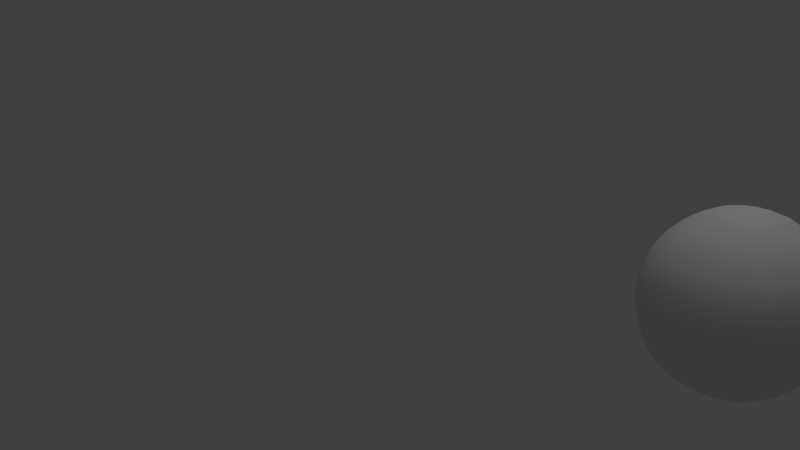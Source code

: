 # Source: animationTest.blend  (saved by Blender 2.63.0; exported with 4.5.12 LTS)
import bpy
from mathutils import Matrix  # noqa: F401  (used for matrix-valued properties, if any)

bpy.ops.wm.read_factory_settings(use_empty=True)
scene = bpy.context.scene
scene.name = 'Scene'

# ---- collections
col_collection_1 = bpy.data.collections.new('Collection 1'); scene.collection.children.link(col_collection_1)

# ---- world
world_world = bpy.data.worlds.new('World'); scene.world = world_world
world_world.color = (0.05088, 0.05088, 0.05088)
world_world.use_sun_shadow = False
world_world.sun_shadow_jitter_overblur = 0.0
world_world.cycles.sampling_method = 'MANUAL'
world_world.cycles.sample_map_resolution = 256

# ---- cameras
cam_camera = bpy.data.cameras.new('Camera')
cam_camera.clip_end = 100.0
cam_camera.lens = 35.0
cam_camera.sensor_width = 32.0
cam_camera.sensor_height = 18.0
cam_camera.ortho_scale = 7.314
cam_camera.dof.focus_distance = 0.0
cam_camera.dof.aperture_fstop = 128.0

# ---- lights
light_lamp = bpy.data.lights.new('Lamp', 'POINT')
light_lamp.transmission_factor = 0.0
light_lamp.cutoff_distance = 30.0
light_lamp.energy = 100.0
light_lamp.shadow_buffer_clip_start = 1.001
light_lamp.shadow_soft_size = 1.0
light_lamp.shadow_maximum_resolution = 0.006
light_lamp.use_absolute_resolution = True
light_lamp.cycles.use_multiple_importance_sampling = False

# ---- meshes
me_icosphere = bpy.data.meshes.new('Icosphere')
me_icosphere.from_pydata([(0.08587, -0.2643, -0.8901), (0.1363, -0.2137, -0.8992), (0.1055, -0.3246, -0.8664), (0.01534, -0.2529, -0.8992), (0.05267, -0.1621, -0.9191), (0.2056, -0.2782, -0.8645), (-0.002866, -0.3459, -0.8645), (0.6588, -0.2767, -0.5992), (0.6199, -0.3357, -0.6131), (0.6449, -0.2206, -0.6344), (0.7074, -0.2721, -0.5462), (0.6741, -0.3659, -0.5344), (0.5675, -0.2835, -0.6817), (0.7183, -0.1739, -0.5664), (-0.2248, -0.1633, -0.8901), (-0.1611, -0.1956, -0.8992), (-0.2761, -0.2006, -0.8664), (-0.2358, -0.09275, -0.8992), (-0.1379, -0.1002, -0.9191), (-0.201, -0.2815, -0.8645), (-0.3299, -0.1042, -0.8645), (-0.2248, 0.1633, -0.8901), (-0.2358, 0.09275, -0.8992), (-0.2761, 0.2006, -0.8664), (-0.1611, 0.1956, -0.8992), (-0.1379, 0.1002, -0.9191), (-0.3299, 0.1042, -0.8645), (-0.201, 0.2815, -0.8645), (0.08587, 0.2643, -0.8901), (0.01534, 0.2529, -0.8992), (0.1055, 0.3246, -0.8664), (0.1363, 0.2137, -0.8992), (0.05267, 0.1621, -0.9191), (-0.002866, 0.3459, -0.8645), (0.2056, 0.2782, -0.8645), (0.8305, -0.2767, -0.3213), (0.8049, -0.2721, -0.3884), (0.8558, -0.2206, -0.2931), (0.8256, -0.3357, -0.2803), (0.7794, -0.3659, -0.3639), (0.8279, -0.1739, -0.3892), (0.8635, -0.2835, -0.2027), (-0.006552, -0.8754, -0.3213), (-0.01009, -0.8496, -0.3884), (0.05465, -0.8821, -0.2931), (-0.06417, -0.8889, -0.2803), (-0.1071, -0.8543, -0.3639), (0.09043, -0.8411, -0.3892), (-0.002817, -0.9088, -0.2027), (-0.8346, -0.2643, -0.3213), (-0.8112, -0.2529, -0.3884), (-0.8221, -0.3246, -0.2931), (-0.8652, -0.2137, -0.2803), (-0.8456, -0.1621, -0.3639), (-0.772, -0.3459, -0.3892), (-0.8652, -0.2782, -0.2027), (-0.5092, 0.7121, -0.3213), (-0.4912, 0.6933, -0.3884), (-0.5627, 0.6815, -0.2931), (-0.4706, 0.7569, -0.2803), (-0.4155, 0.7541, -0.3639), (-0.5675, 0.6273, -0.3892), (-0.5319, 0.7369, -0.2027), (0.5198, 0.7043, -0.3213), (0.5076, 0.6814, -0.3884), (0.4743, 0.7458, -0.2931), (0.5744, 0.6814, -0.2803), (0.5888, 0.6282, -0.3639), (0.4212, 0.7336, -0.3892), (0.5365, 0.7336, -0.2027), (0.7446, -0.541, -0.1495), (0.7768, -0.4858, -0.1827), (0.7504, -0.5452, -0.08222), (0.7021, -0.5887, -0.1827), (0.7267, -0.528, -0.2586), (0.8087, -0.4521, -0.09317), (0.6799, -0.6294, -0.09317), (-0.2844, -0.8754, -0.1495), (-0.222, -0.8889, -0.1827), (-0.2866, -0.8821, -0.08222), (-0.3429, -0.8496, -0.1827), (-0.2776, -0.8543, -0.2586), (-0.18, -0.9088, -0.09317), (-0.3885, -0.8411, -0.09317), (-0.9204, 0.0, -0.1495), (-0.914, -0.06357, -0.1827), (-0.9275, 0.0, -0.08222), (-0.914, 0.06357, -0.1827), (-0.8983, 0.0, -0.2586), (-0.92, -0.1096, -0.09317), (-0.92, 0.1096, -0.09317), (-0.2844, 0.8754, -0.1495), (-0.3429, 0.8496, -0.1827), (-0.2866, 0.8821, -0.08222), (-0.222, 0.8889, -0.1827), (-0.2776, 0.8543, -0.2586), (-0.3885, 0.8411, -0.09317), (-0.18, 0.9088, -0.09317), (0.7446, 0.541, -0.1495), (0.7021, 0.5887, -0.1827), (0.7504, 0.5452, -0.08222), (0.7768, 0.4858, -0.1827), (0.7267, 0.528, -0.2586), (0.6799, 0.6294, -0.09317), (0.8087, 0.4521, -0.09317), (0.3703, -0.6111, 0.5992), (0.4123, -0.636, 0.5462), (0.3921, -0.5576, 0.6344), (0.3042, -0.636, 0.6131), (0.3303, -0.6922, 0.5344), (0.4789, -0.5629, 0.5664), (0.2924, -0.5629, 0.6817), (-0.4668, -0.541, 0.5992), (-0.4774, -0.5887, 0.5462), (-0.4091, -0.5452, 0.6344), (-0.5109, -0.4858, 0.6131), (-0.5563, -0.528, 0.5344), (-0.3874, -0.6294, 0.5664), (-0.445, -0.4521, 0.6817), (-0.6588, 0.2767, 0.5992), (-0.7074, 0.2721, 0.5462), (-0.6449, 0.2206, 0.6344), (-0.6199, 0.3357, 0.6131), (-0.6741, 0.3659, 0.5344), (-0.7183, 0.1739, 0.5664), (-0.5675, 0.2835, 0.6817), (0.05962, 0.7121, 0.5992), (0.04023, 0.7569, 0.5462), (0.01053, 0.6815, 0.6344), (0.1277, 0.6933, 0.6131), (0.1397, 0.7541, 0.5344), (-0.05659, 0.7369, 0.5664), (0.09429, 0.6273, 0.6817), (0.6956, 0.1633, 0.5992), (0.7323, 0.1956, 0.5462), (0.6514, 0.2006, 0.6344), (0.6988, 0.09275, 0.6131), (0.7604, 0.1002, 0.5344), (0.6834, 0.2815, 0.5664), (0.6257, 0.1042, 0.6817), (-0.05962, -0.7121, -0.5992), (-0.01053, -0.6815, -0.6344), (-0.04023, -0.7569, -0.5462), (-0.1277, -0.6933, -0.6131), (-0.09429, -0.6273, -0.6817), (0.05659, -0.7369, -0.5664), (-0.1397, -0.7541, -0.5344), (0.1734, -0.5338, -0.7347), (0.1549, -0.4766, -0.7782), (0.2433, -0.5408, -0.7106), (0.1211, -0.5806, -0.7106), (0.05162, -0.5153, -0.7672), (0.2611, -0.4472, -0.7672), (0.2032, -0.6255, -0.6514), (0.4668, -0.541, -0.5992), (0.5109, -0.4858, -0.6131), (0.4774, -0.5887, -0.5462), (0.4091, -0.5452, -0.6344), (0.445, -0.4521, -0.6817), (0.5563, -0.528, -0.5344), (0.3874, -0.6294, -0.5664), (0.6588, 0.2767, -0.5992), (0.6449, 0.2206, -0.6344), (0.6199, 0.3357, -0.6131), (0.7074, 0.2721, -0.5462), (0.7183, 0.1739, -0.5664), (0.5675, 0.2835, -0.6817), (0.6741, 0.3659, -0.5344), (0.5612, 0.0, -0.7347), (0.5896, -0.06424, -0.7106), (0.5011, 0.0, -0.7782), (0.5896, 0.06424, -0.7106), (0.6577, 0.0, -0.6514), (0.5061, -0.1102, -0.7672), (0.5061, 0.1102, -0.7672), (0.2779, 0.0, -0.8901), (0.2453, -0.06357, -0.8992), (0.2453, 0.06357, -0.8992), (0.3413, 0.0, -0.8664), (0.3281, -0.1096, -0.8645), (0.1704, 0.0, -0.9191), (0.3281, 0.1096, -0.8645), (-0.6956, -0.1633, -0.5992), (-0.6514, -0.2006, -0.6344), (-0.7323, -0.1956, -0.5462), (-0.6988, -0.09275, -0.6131), (-0.6257, -0.1042, -0.6817), (-0.6834, -0.2815, -0.5664), (-0.7604, -0.1002, -0.5344), (-0.4541, -0.3299, -0.7347), (-0.4054, -0.2946, -0.7782), (-0.4392, -0.3985, -0.7106), (-0.5147, -0.2946, -0.7106), (-0.4742, -0.2083, -0.7672), (-0.3447, -0.3866, -0.7672), (-0.5321, -0.3866, -0.6514), (-0.3703, -0.6111, -0.5992), (-0.3042, -0.636, -0.6131), (-0.4123, -0.636, -0.5462), (-0.3921, -0.5576, -0.6344), (-0.2924, -0.5629, -0.6817), (-0.3303, -0.6922, -0.5344), (-0.4789, -0.5629, -0.5664), (-0.3703, 0.6111, -0.5992), (-0.3921, 0.5576, -0.6344), (-0.4123, 0.636, -0.5462), (-0.3042, 0.636, -0.6131), (-0.2924, 0.5629, -0.6817), (-0.4789, 0.5629, -0.5664), (-0.3303, 0.6922, -0.5344), (-0.4541, 0.3299, -0.7347), (-0.4054, 0.2946, -0.7782), (-0.5147, 0.2946, -0.7106), (-0.4392, 0.3985, -0.7106), (-0.3447, 0.3866, -0.7672), (-0.4742, 0.2083, -0.7672), (-0.5321, 0.3866, -0.6514), (-0.6956, 0.1633, -0.5992), (-0.6988, 0.09275, -0.6131), (-0.7323, 0.1956, -0.5462), (-0.6514, 0.2006, -0.6344), (-0.6257, 0.1042, -0.6817), (-0.7604, 0.1002, -0.5344), (-0.6834, 0.2815, -0.5664), (0.4668, 0.541, -0.5992), (0.4091, 0.5452, -0.6344), (0.4774, 0.5887, -0.5462), (0.5109, 0.4858, -0.6131), (0.445, 0.4521, -0.6817), (0.3874, 0.6294, -0.5664), (0.5563, 0.528, -0.5344), (0.1734, 0.5338, -0.7347), (0.1549, 0.4766, -0.7782), (0.1211, 0.5806, -0.7106), (0.2433, 0.5408, -0.7106), (0.2611, 0.4472, -0.7672), (0.05162, 0.5153, -0.7672), (0.2032, 0.6255, -0.6514), (-0.05962, 0.7121, -0.5992), (-0.1277, 0.6933, -0.6131), (-0.04023, 0.7569, -0.5462), (-0.01053, 0.6815, -0.6344), (-0.09429, 0.6273, -0.6817), (-0.1397, 0.7541, -0.5344), (0.05659, 0.7369, -0.5664), (0.9204, 0.0, 0.1495), (0.9275, 0.0, 0.08222), (0.914, 0.06357, 0.1827), (0.914, -0.06357, 0.1827), (0.92, -0.1096, 0.09317), (0.92, 0.1096, 0.09317), (0.8983, 0.0, 0.2586), (0.9081, 0.0, -0.1734), (0.8993, -0.06424, -0.2095), (0.8993, 0.06424, -0.2095), (0.9202, 0.0, -0.1002), (0.9125, -0.1102, -0.1095), (0.8767, 0.0, -0.2969), (0.9125, 0.1102, -0.1095), (0.8305, 0.2767, -0.3213), (0.8049, 0.2721, -0.3884), (0.8256, 0.3357, -0.2803), (0.8558, 0.2206, -0.2931), (0.8279, 0.1739, -0.3892), (0.7794, 0.3659, -0.3639), (0.8635, 0.2835, -0.2027), (0.2844, -0.8754, 0.1495), (0.2866, -0.8821, 0.08222), (0.3429, -0.8496, 0.1827), (0.222, -0.8889, 0.1827), (0.18, -0.9088, 0.09317), (0.3885, -0.8411, 0.09317), (0.2776, -0.8543, 0.2586), (0.2806, -0.8637, -0.1734), (0.2168, -0.8751, -0.2095), (0.339, -0.8354, -0.2095), (0.2843, -0.8751, -0.1002), (0.1772, -0.9019, -0.1095), (0.2709, -0.8338, -0.2969), (0.3868, -0.8338, -0.1095), (0.5198, -0.7043, -0.3213), (0.5076, -0.6814, -0.3884), (0.5744, -0.6814, -0.2803), (0.4743, -0.7458, -0.2931), (0.4212, -0.7336, -0.3892), (0.5888, -0.6282, -0.3639), (0.5365, -0.7336, -0.2027), (-0.7446, -0.541, 0.1495), (-0.7504, -0.5452, 0.08222), (-0.7021, -0.5887, 0.1827), (-0.7768, -0.4858, 0.1827), (-0.8087, -0.4521, 0.09317), (-0.6799, -0.6294, 0.09317), (-0.7267, -0.528, 0.2586), (-0.7347, -0.5338, -0.1734), (-0.7653, -0.4766, -0.2095), (-0.6898, -0.5806, -0.2095), (-0.7444, -0.5408, -0.1002), (-0.803, -0.4472, -0.1095), (-0.7093, -0.5153, -0.2969), (-0.6735, -0.6255, -0.1095), (-0.5092, -0.7121, -0.3213), (-0.4912, -0.6933, -0.3884), (-0.4706, -0.7569, -0.2803), (-0.5627, -0.6815, -0.2931), (-0.5675, -0.6273, -0.3892), (-0.4155, -0.7541, -0.3639), (-0.5319, -0.7369, -0.2027), (-0.7446, 0.541, 0.1495), (-0.7504, 0.5452, 0.08222), (-0.7768, 0.4858, 0.1827), (-0.7021, 0.5887, 0.1827), (-0.6799, 0.6294, 0.09317), (-0.8087, 0.4521, 0.09317), (-0.7267, 0.528, 0.2586), (-0.7347, 0.5338, -0.1734), (-0.6898, 0.5806, -0.2095), (-0.7653, 0.4766, -0.2095), (-0.7444, 0.5408, -0.1002), (-0.6735, 0.6255, -0.1095), (-0.7093, 0.5153, -0.2969), (-0.803, 0.4472, -0.1095), (-0.8346, 0.2643, -0.3213), (-0.8112, 0.2529, -0.3884), (-0.8652, 0.2137, -0.2803), (-0.8221, 0.3246, -0.2931), (-0.772, 0.3459, -0.3892), (-0.8456, 0.1621, -0.3639), (-0.8652, 0.2782, -0.2027), (0.2844, 0.8754, 0.1495), (0.2866, 0.8821, 0.08222), (0.222, 0.8889, 0.1827), (0.3429, 0.8496, 0.1827), (0.3885, 0.8411, 0.09317), (0.18, 0.9088, 0.09317), (0.2776, 0.8543, 0.2586), (0.2806, 0.8637, -0.1734), (0.339, 0.8354, -0.2095), (0.2168, 0.8751, -0.2095), (0.2843, 0.8751, -0.1002), (0.3868, 0.8338, -0.1095), (0.2709, 0.8338, -0.2969), (0.1772, 0.9019, -0.1095), (-0.006552, 0.8754, -0.3213), (-0.01009, 0.8496, -0.3884), (-0.06417, 0.8889, -0.2803), (0.05465, 0.8821, -0.2931), (0.09043, 0.8411, -0.3892), (-0.1071, 0.8543, -0.3639), (-0.002816, 0.9088, -0.2027), (0.5092, -0.7121, 0.3213), (0.5627, -0.6815, 0.2931), (0.4912, -0.6933, 0.3884), (0.4706, -0.7569, 0.2803), (0.5319, -0.7369, 0.2027), (0.5675, -0.6273, 0.3892), (0.4155, -0.7541, 0.3639), (0.7347, -0.5338, 0.1734), (0.7444, -0.5408, 0.1002), (0.7653, -0.4766, 0.2095), (0.6898, -0.5806, 0.2095), (0.6735, -0.6255, 0.1095), (0.803, -0.4472, 0.1095), (0.7093, -0.5153, 0.2969), (0.8346, -0.2643, 0.3213), (0.8652, -0.2137, 0.2803), (0.8112, -0.2529, 0.3884), (0.8221, -0.3246, 0.2931), (0.8652, -0.2782, 0.2027), (0.8456, -0.1621, 0.3639), (0.772, -0.3459, 0.3892), (-0.5198, -0.7043, 0.3213), (-0.4743, -0.7458, 0.2931), (-0.5076, -0.6814, 0.3884), (-0.5744, -0.6814, 0.2803), (-0.5365, -0.7336, 0.2027), (-0.4212, -0.7336, 0.3892), (-0.5888, -0.6282, 0.3639), (-0.2806, -0.8637, 0.1734), (-0.2843, -0.8751, 0.1002), (-0.2168, -0.8751, 0.2095), (-0.339, -0.8354, 0.2095), (-0.3868, -0.8338, 0.1095), (-0.1772, -0.9019, 0.1095), (-0.2709, -0.8338, 0.2969), (0.006552, -0.8754, 0.3213), (0.06417, -0.8889, 0.2803), (0.01009, -0.8496, 0.3884), (-0.05465, -0.8821, 0.2931), (0.002816, -0.9088, 0.2027), (0.1071, -0.8543, 0.3639), (-0.09043, -0.8411, 0.3892), (-0.8305, 0.2767, 0.3213), (-0.8558, 0.2206, 0.2931), (-0.8049, 0.2721, 0.3884), (-0.8256, 0.3357, 0.2803), (-0.8635, 0.2835, 0.2027), (-0.8279, 0.1739, 0.3892), (-0.7794, 0.3659, 0.3639), (-0.9081, 0.0, 0.1734), (-0.9202, 0.0, 0.1002), (-0.8993, -0.06424, 0.2095), (-0.8993, 0.06424, 0.2095), (-0.9125, 0.1102, 0.1095), (-0.9125, -0.1102, 0.1095), (-0.8767, 0.0, 0.2969), (-0.8305, -0.2767, 0.3213), (-0.8256, -0.3357, 0.2803), (-0.8049, -0.2721, 0.3884), (-0.8558, -0.2206, 0.2931), (-0.8635, -0.2835, 0.2027), (-0.7794, -0.3659, 0.3639), (-0.8279, -0.1739, 0.3892), (0.006552, 0.8754, 0.3213), (-0.05465, 0.8821, 0.2931), (0.01009, 0.8496, 0.3884), (0.06417, 0.8889, 0.2803), (0.002817, 0.9088, 0.2027), (-0.09043, 0.8411, 0.3892), (0.1071, 0.8543, 0.3639), (-0.2806, 0.8637, 0.1734), (-0.2843, 0.8751, 0.1002), (-0.339, 0.8354, 0.2095), (-0.2168, 0.8751, 0.2095), (-0.1772, 0.9019, 0.1095), (-0.3868, 0.8338, 0.1095), (-0.2709, 0.8338, 0.2969), (-0.5198, 0.7043, 0.3213), (-0.5744, 0.6814, 0.2803), (-0.5076, 0.6814, 0.3884), (-0.4743, 0.7458, 0.2931), (-0.5365, 0.7336, 0.2027), (-0.5888, 0.6282, 0.3639), (-0.4212, 0.7336, 0.3892), (0.8346, 0.2643, 0.3213), (0.8221, 0.3246, 0.2931), (0.8112, 0.2529, 0.3884), (0.8652, 0.2137, 0.2803), (0.8652, 0.2782, 0.2027), (0.772, 0.3459, 0.3892), (0.8456, 0.1621, 0.3639), (0.7347, 0.5338, 0.1734), (0.7444, 0.5408, 0.1002), (0.6898, 0.5806, 0.2095), (0.7653, 0.4766, 0.2095), (0.803, 0.4472, 0.1095), (0.6735, 0.6255, 0.1095), (0.7093, 0.5153, 0.2969), (0.5092, 0.7121, 0.3213), (0.4706, 0.7569, 0.2803), (0.4912, 0.6933, 0.3884), (0.5627, 0.6815, 0.2931), (0.5319, 0.7369, 0.2027), (0.4155, 0.7541, 0.3639), (0.5675, 0.6273, 0.3892), (0.2248, -0.1633, 0.8901), (0.2761, -0.2006, 0.8664), (0.2358, -0.09275, 0.8992), (0.1611, -0.1956, 0.8992), (0.201, -0.2815, 0.8645), (0.3299, -0.1042, 0.8645), (0.1379, -0.1002, 0.9191), (0.4541, -0.3299, 0.7347), (0.4392, -0.3985, 0.7106), (0.5147, -0.2946, 0.7106), (0.4054, -0.2946, 0.7782), (0.3447, -0.3866, 0.7672), (0.5321, -0.3866, 0.6514), (0.4742, -0.2083, 0.7672), (0.6956, -0.1633, 0.5992), (0.7323, -0.1956, 0.5462), (0.6988, -0.09275, 0.6131), (0.6514, -0.2006, 0.6344), (0.6834, -0.2815, 0.5664), (0.7604, -0.1002, 0.5344), (0.6257, -0.1042, 0.6817), (-0.08587, -0.2643, 0.8901), (-0.1055, -0.3246, 0.8664), (-0.01534, -0.2529, 0.8992), (-0.1363, -0.2137, 0.8992), (-0.2056, -0.2782, 0.8645), (0.002866, -0.3459, 0.8645), (-0.05267, -0.1621, 0.9191), (-0.1734, -0.5338, 0.7347), (-0.2433, -0.5408, 0.7106), (-0.1211, -0.5806, 0.7106), (-0.1549, -0.4766, 0.7782), (-0.2611, -0.4472, 0.7672), (-0.2032, -0.6255, 0.6514), (-0.05162, -0.5153, 0.7672), (0.05962, -0.7121, 0.5992), (0.04023, -0.7569, 0.5462), (0.1277, -0.6933, 0.6131), (0.01053, -0.6815, 0.6344), (-0.05659, -0.7369, 0.5664), (0.1397, -0.7541, 0.5344), (0.09429, -0.6273, 0.6817), (-0.2779, 0.0, 0.8901), (-0.3413, 0.0, 0.8664), (-0.2453, -0.06357, 0.8992), (-0.2453, 0.06357, 0.8992), (-0.3281, 0.1096, 0.8645), (-0.3281, -0.1096, 0.8645), (-0.1704, 0.0, 0.9191), (-0.5612, 0.0, 0.7347), (-0.5896, 0.06424, 0.7106), (-0.5896, -0.06424, 0.7106), (-0.5011, 0.0, 0.7782), (-0.5061, 0.1102, 0.7672), (-0.6577, 0.0, 0.6514), (-0.5061, -0.1102, 0.7672), (-0.6588, -0.2767, 0.5992), (-0.7074, -0.2721, 0.5462), (-0.6199, -0.3357, 0.6131), (-0.6449, -0.2206, 0.6344), (-0.7183, -0.1739, 0.5664), (-0.6741, -0.3659, 0.5344), (-0.5675, -0.2835, 0.6817), (-0.08587, 0.2643, 0.8901), (-0.1055, 0.3246, 0.8664), (-0.1363, 0.2137, 0.8992), (-0.01534, 0.2529, 0.8992), (0.002866, 0.3459, 0.8645), (-0.2056, 0.2782, 0.8645), (-0.05267, 0.1621, 0.9191), (-0.1734, 0.5338, 0.7347), (-0.1211, 0.5806, 0.7106), (-0.2433, 0.5408, 0.7106), (-0.1549, 0.4766, 0.7782), (-0.05162, 0.5153, 0.7672), (-0.2032, 0.6255, 0.6514), (-0.2611, 0.4472, 0.7672), (-0.4668, 0.541, 0.5992), (-0.4774, 0.5887, 0.5462), (-0.5109, 0.4858, 0.6131), (-0.4091, 0.5452, 0.6344), (-0.3874, 0.6294, 0.5664), (-0.5563, 0.528, 0.5344), (-0.445, 0.4521, 0.6817), (0.2248, 0.1633, 0.8901), (0.2761, 0.2006, 0.8664), (0.1611, 0.1956, 0.8992), (0.2358, 0.09275, 0.8992), (0.3299, 0.1042, 0.8645), (0.201, 0.2815, 0.8645), (0.1379, 0.1002, 0.9191), (0.4541, 0.3299, 0.7347), (0.5147, 0.2946, 0.7106), (0.4392, 0.3985, 0.7106), (0.4054, 0.2946, 0.7782), (0.4742, 0.2083, 0.7672), (0.5321, 0.3866, 0.6514), (0.3447, 0.3866, 0.7672), (0.3703, 0.6111, 0.5992), (0.4123, 0.636, 0.5462), (0.3042, 0.636, 0.6131), (0.3921, 0.5576, 0.6344), (0.4789, 0.5629, 0.5664), (0.3303, 0.6922, 0.5344), (0.2924, 0.5629, 0.6817), (0.4971, -0.3612, -0.7001), (0.5653, -0.4107, -0.6193), (0.6224, -0.4522, -0.5305), (0.09445, -0.7909, -0.4829), (-0.02056, -0.8064, -0.4701), (-0.1322, -0.8083, -0.4499), (-0.1086, -0.3342, -0.8627), (-0.07461, -0.2296, -0.9019), (-0.04032, -0.1241, -0.9253), (0.4971, 0.3612, -0.7001), (0.5653, 0.4107, -0.6193), (0.6224, 0.4522, -0.5305), (0.7814, -0.1546, -0.4829), (0.7606, -0.2688, -0.4701), (0.7279, -0.3755, -0.4499), (-0.723, -0.3342, -0.4829), (-0.7733, -0.2296, -0.4701), (-0.8096, -0.1241, -0.4499), (-0.3514, 0.0, -0.8627), (-0.2415, 0.0, -0.9019), (-0.1305, 0.0, -0.9253), (-0.5413, 0.5844, -0.4829), (-0.4574, 0.6645, -0.4701), (-0.3682, 0.7316, -0.4499), (-0.1086, 0.3342, -0.8627), (-0.07461, 0.2296, -0.9019), (-0.04032, 0.1241, -0.9253), (0.3885, 0.6954, -0.4829), (0.4906, 0.6403, -0.4701), (0.582, 0.5763, -0.4499), (0.8988, 0.2066, 0.1315), (0.894, 0.1419, 0.2286), (0.8748, 0.07669, 0.3194), (0.8485, -0.3612, -0.1315), (0.8067, -0.4107, -0.2286), (0.7528, -0.4522, -0.3194), (0.4742, -0.7909, 0.1315), (0.4112, -0.8064, 0.2286), (0.3433, -0.8083, 0.3194), (-0.08127, -0.9186, -0.1315), (-0.1413, -0.8941, -0.2286), (-0.1974, -0.8557, -0.3194), (-0.6057, -0.6954, 0.1315), (-0.6399, -0.6403, 0.2286), (-0.6627, -0.5763, 0.3194), (-0.8988, -0.2066, -0.1315), (-0.894, -0.1419, -0.2286), (-0.8748, -0.07669, -0.3194), (-0.8485, 0.3612, 0.1315), (-0.8067, 0.4107, 0.2286), (-0.7528, 0.4522, 0.3194), (-0.4742, 0.7909, -0.1315), (-0.4112, 0.8064, -0.2286), (-0.3433, 0.8083, -0.3194), (0.08127, 0.9186, 0.1315), (0.1413, 0.8941, 0.2286), (0.1974, 0.8557, 0.3194), (0.6057, 0.6954, -0.1315), (0.6399, 0.6403, -0.2286), (0.6627, 0.5763, -0.3194), (0.5413, -0.5844, 0.4829), (0.4574, -0.6645, 0.4701), (0.3682, -0.7316, 0.4499), (-0.3885, -0.6954, 0.4829), (-0.4906, -0.6403, 0.4701), (-0.582, -0.5763, 0.4499), (-0.7814, 0.1546, 0.4829), (-0.7606, 0.2688, 0.4701), (-0.7279, 0.3755, 0.4499), (-0.09445, 0.7909, 0.4829), (0.02056, 0.8064, 0.4701), (0.1322, 0.8083, 0.4499), (0.723, 0.3342, 0.4829), (0.7733, 0.2296, 0.4701), (0.8096, 0.1241, 0.4499), (0.3514, 0.0, 0.8627), (0.2415, 0.0, 0.9019), (0.1305, 0.0, 0.9253), (0.1899, -0.5844, 0.7001), (0.2159, -0.6645, 0.6193), (0.2377, -0.7316, 0.5305), (-0.4971, -0.3612, 0.7001), (-0.5653, -0.4107, 0.6193), (-0.6224, -0.4522, 0.5305), (-0.4971, 0.3612, 0.7001), (-0.5653, 0.4107, 0.6193), (-0.6224, 0.4522, 0.5305), (0.1899, 0.5844, 0.7001), (0.2159, 0.6645, 0.6193), (0.2377, 0.7316, 0.5305), (0.2843, -0.2066, -0.8627), (0.1953, -0.1419, -0.9019), (0.1056, -0.07669, -0.9253), (0.3885, -0.6954, -0.4829), (0.4906, -0.6403, -0.4701), (0.582, -0.5763, -0.4499), (-0.1899, -0.5844, -0.7001), (-0.2159, -0.6645, -0.6193), (-0.2377, -0.7316, -0.5305), (0.2843, 0.2066, -0.8627), (0.1953, 0.1419, -0.9019), (0.1056, 0.07669, -0.9253), (0.7814, 0.1546, -0.4829), (0.7606, 0.2688, -0.4701), (0.7279, 0.3755, -0.4499), (-0.5413, -0.5844, -0.4829), (-0.4574, -0.6645, -0.4701), (-0.3682, -0.7316, -0.4499), (-0.6144, 0.0, -0.7001), (-0.6987, 0.0, -0.6193), (-0.7693, 0.0, -0.5305), (-0.723, 0.3342, -0.4829), (-0.7733, 0.2296, -0.4701), (-0.8096, 0.1241, -0.4499), (-0.1899, 0.5844, -0.7001), (-0.2159, 0.6645, -0.6193), (-0.2377, 0.7316, -0.5305), (0.09445, 0.7909, -0.4829), (-0.02056, 0.8064, -0.4701), (-0.1322, 0.8083, -0.4499), (0.8485, 0.3612, -0.1315), (0.8067, 0.4107, -0.2286), (0.7528, 0.4522, -0.3194), (0.8988, -0.2066, 0.1315), (0.894, -0.1419, 0.2286), (0.8748, -0.07669, 0.3194), (0.6057, -0.6954, -0.1315), (0.6399, -0.6403, -0.2286), (0.6627, -0.5763, -0.3194), (0.08127, -0.9186, 0.1315), (0.1413, -0.8941, 0.2286), (0.1974, -0.8557, 0.3194), (-0.4742, -0.7909, -0.1315), (-0.4112, -0.8064, -0.2286), (-0.3433, -0.8083, -0.3194), (-0.8485, -0.3612, 0.1315), (-0.8067, -0.4107, 0.2286), (-0.7528, -0.4522, 0.3194), (-0.8988, 0.2066, -0.1315), (-0.894, 0.1419, -0.2286), (-0.8748, 0.07669, -0.3194), (-0.6057, 0.6954, 0.1315), (-0.6399, 0.6403, 0.2286), (-0.6627, 0.5763, 0.3194), (-0.08127, 0.9186, -0.1315), (-0.1413, 0.8941, -0.2286), (-0.1974, 0.8557, -0.3194), (0.4742, 0.7909, 0.1315), (0.4112, 0.8064, 0.2286), (0.3433, 0.8083, 0.3194), (0.723, -0.3342, 0.4829), (0.7733, -0.2296, 0.4701), (0.8096, -0.1241, 0.4499), (-0.09445, -0.7909, 0.4829), (0.02056, -0.8064, 0.4701), (0.1322, -0.8083, 0.4499), (-0.7814, -0.1546, 0.4829), (-0.7606, -0.2688, 0.4701), (-0.7279, -0.3755, 0.4499), (-0.3885, 0.6954, 0.4829), (-0.4906, 0.6403, 0.4701), (-0.582, 0.5763, 0.4499), (0.5413, 0.5844, 0.4829), (0.4574, 0.6645, 0.4701), (0.3682, 0.7316, 0.4499), (0.6144, 0.0, 0.7001), (0.6987, 0.0, 0.6193), (0.7693, 0.0, 0.5305), (0.1086, -0.3342, 0.8627), (0.07461, -0.2296, 0.9019), (0.04032, -0.1241, 0.9253), (-0.2843, -0.2066, 0.8627), (-0.1953, -0.1419, 0.9019), (-0.1056, -0.07669, 0.9253), (-0.2843, 0.2066, 0.8627), (-0.1953, 0.1419, 0.9019), (-0.1056, 0.07669, 0.9253), (0.1086, 0.3342, 0.8627), (0.07461, 0.2296, 0.9019), (0.04032, 0.1241, 0.9253), (-0.03572, -0.565, -0.7348), (0.05395, -0.6341, -0.6737), (0.141, -0.6934, -0.5998), (0.00643, -0.4353, -0.8191), (0.13, -0.4001, -0.8258), (0.2507, -0.3559, -0.8191), (0.2935, -0.6439, -0.5998), (0.3291, -0.5447, -0.6737), (0.361, -0.4361, -0.7348), (0.7031, 0.08018, -0.5998), (0.6197, 0.1446, -0.6737), (0.5263, 0.2086, -0.7348), (0.7031, -0.08018, -0.5998), (0.6197, -0.1446, -0.6737), (0.5263, -0.2086, -0.7348), (0.416, 0.1284, -0.8191), (0.4206, 0.0, -0.8258), (0.416, -0.1284, -0.8191), (-0.5484, -0.1406, -0.7348), (-0.5864, -0.2472, -0.6737), (-0.6159, -0.3484, -0.5998), (-0.412, -0.1406, -0.8191), (-0.3403, -0.2472, -0.8258), (-0.2611, -0.3484, -0.8191), (-0.5217, -0.4781, -0.5998), (-0.4163, -0.4813, -0.6737), (-0.3032, -0.4781, -0.7348), (-0.3032, 0.4781, -0.7348), (-0.4163, 0.4813, -0.6737), (-0.5217, 0.4781, -0.5998), (-0.2611, 0.3484, -0.8191), (-0.3403, 0.2472, -0.8258), (-0.412, 0.1406, -0.8191), (-0.6159, 0.3484, -0.5998), (-0.5864, 0.2472, -0.6737), (-0.5484, 0.1406, -0.7348), (0.361, 0.4361, -0.7348), (0.3291, 0.5447, -0.6737), (0.2935, 0.6439, -0.5998), (0.2507, 0.3559, -0.8191), (0.13, 0.4001, -0.8258), (0.00643, 0.4353, -0.8191), (0.141, 0.6934, -0.5998), (0.05395, 0.6341, -0.6737), (-0.03572, 0.565, -0.7348), (0.9187, -0.1284, -0.005726), (0.9267, 0.0, -0.006952), (0.9187, 0.1284, -0.005726), (0.8926, -0.2086, -0.1421), (0.8797, -0.1446, -0.253), (0.8509, -0.08018, -0.3606), (0.8926, 0.2086, -0.1421), (0.8797, 0.1446, -0.253), (0.8509, 0.08018, -0.3606), (0.1618, -0.9134, -0.005725), (0.2864, -0.8813, -0.006952), (0.406, -0.834, -0.005725), (0.07747, -0.9134, -0.1421), (0.1343, -0.8813, -0.253), (0.1867, -0.834, -0.3606), (0.4742, -0.7845, -0.1421), (0.4094, -0.7919, -0.253), (0.3392, -0.7845, -0.3606), (-0.8187, -0.4361, -0.005725), (-0.7497, -0.5447, -0.006952), (-0.6678, -0.6439, -0.005725), (-0.8448, -0.3559, -0.1421), (-0.7967, -0.4001, -0.253), (-0.7355, -0.4353, -0.3606), (-0.5996, -0.6934, -0.1421), (-0.6267, -0.6341, -0.253), (-0.6413, -0.565, -0.3606), (-0.6678, 0.6439, -0.005725), (-0.7497, 0.5447, -0.006952), (-0.8187, 0.4361, -0.005725), (-0.5996, 0.6934, -0.1421), (-0.6267, 0.6341, -0.253), (-0.6413, 0.565, -0.3606), (-0.8448, 0.3559, -0.1421), (-0.7967, 0.4001, -0.253), (-0.7355, 0.4353, -0.3606), (0.406, 0.834, -0.005725), (0.2864, 0.8813, -0.006952), (0.1618, 0.9134, -0.005725), (0.4742, 0.7845, -0.1421), (0.4094, 0.7919, -0.253), (0.3392, 0.7845, -0.3606), (0.07747, 0.9134, -0.1421), (0.1343, 0.8813, -0.253), (0.1867, 0.834, -0.3606), (0.5996, -0.6934, 0.1421), (0.6267, -0.6341, 0.253), (0.6413, -0.565, 0.3606), (0.6678, -0.6439, 0.005725), (0.7497, -0.5447, 0.006952), (0.8187, -0.4361, 0.005725), (0.7355, -0.4353, 0.3606), (0.7967, -0.4001, 0.253), (0.8448, -0.3559, 0.1421), (-0.4742, -0.7845, 0.1421), (-0.4094, -0.7919, 0.253), (-0.3392, -0.7845, 0.3606), (-0.406, -0.834, 0.005725), (-0.2864, -0.8813, 0.006952), (-0.1618, -0.9134, 0.005725), (-0.1867, -0.834, 0.3606), (-0.1343, -0.8813, 0.253), (-0.07747, -0.9134, 0.1421), (-0.8926, 0.2086, 0.1421), (-0.8797, 0.1446, 0.253), (-0.8509, 0.08018, 0.3606), (-0.9187, 0.1284, 0.005726), (-0.9267, 0.0, 0.006952), (-0.9187, -0.1284, 0.005726), (-0.8509, -0.08018, 0.3606), (-0.8797, -0.1446, 0.253), (-0.8926, -0.2086, 0.1421), (-0.07747, 0.9134, 0.1421), (-0.1343, 0.8813, 0.253), (-0.1867, 0.834, 0.3606), (-0.1618, 0.9134, 0.005725), (-0.2864, 0.8813, 0.006952), (-0.406, 0.834, 0.005725), (-0.3392, 0.7845, 0.3606), (-0.4094, 0.7919, 0.253), (-0.4742, 0.7845, 0.1421), (0.8448, 0.3559, 0.1421), (0.7967, 0.4001, 0.253), (0.7355, 0.4353, 0.3606), (0.8187, 0.4361, 0.005725), (0.7497, 0.5447, 0.006952), (0.6678, 0.6439, 0.005725), (0.6413, 0.565, 0.3606), (0.6267, 0.6341, 0.253), (0.5996, 0.6934, 0.1421), (0.2611, -0.3484, 0.8191), (0.3403, -0.2472, 0.8258), (0.412, -0.1406, 0.8191), (0.3032, -0.4781, 0.7348), (0.4163, -0.4813, 0.6737), (0.5217, -0.4781, 0.5998), (0.5484, -0.1406, 0.7348), (0.5864, -0.2472, 0.6737), (0.6159, -0.3484, 0.5998), (-0.2507, -0.3559, 0.8191), (-0.13, -0.4001, 0.8258), (-0.00643, -0.4353, 0.8191), (-0.361, -0.4361, 0.7348), (-0.3291, -0.5447, 0.6737), (-0.2935, -0.6439, 0.5998), (0.03572, -0.565, 0.7348), (-0.05395, -0.6341, 0.6737), (-0.141, -0.6934, 0.5998), (-0.416, 0.1284, 0.8191), (-0.4206, 0.0, 0.8258), (-0.416, -0.1284, 0.8191), (-0.5263, 0.2086, 0.7348), (-0.6197, 0.1446, 0.6737), (-0.7031, 0.08018, 0.5998), (-0.5263, -0.2086, 0.7348), (-0.6197, -0.1446, 0.6737), (-0.7031, -0.08018, 0.5998), (-0.00643, 0.4353, 0.8191), (-0.13, 0.4001, 0.8258), (-0.2507, 0.3559, 0.8191), (0.03572, 0.565, 0.7348), (-0.05395, 0.6341, 0.6737), (-0.141, 0.6934, 0.5998), (-0.361, 0.4361, 0.7348), (-0.3291, 0.5447, 0.6737), (-0.2935, 0.6439, 0.5998), (0.412, 0.1406, 0.8191), (0.3403, 0.2472, 0.8258), (0.2611, 0.3484, 0.8191), (0.5484, 0.1406, 0.7348), (0.5864, 0.2472, 0.6737), (0.6159, 0.3484, 0.5998), (0.3032, 0.4781, 0.7348), (0.4163, 0.4813, 0.6737), (0.5217, 0.4781, 0.5998), (3.785e-07, -7.153e-10, -0.9365), (0.6777, -0.4924, -0.4188), (-0.2588, -0.7967, -0.4188), (-0.8377, 1.192e-09, -0.4188), (-0.2588, 0.7967, -0.4188), (0.6777, 0.4924, -0.4188), (0.2588, -0.7967, 0.4188), (-0.6777, -0.4924, 0.4188), (-0.6777, 0.4924, 0.4188), (0.2588, 0.7967, 0.4188), (0.8377, 0.0, 0.4188), (-3.791e-07, -1.073e-09, 0.9365), (0.3974, -0.2887, -0.7949), (0.2456, -0.7559, -0.4913), (-0.1518, -0.4672, -0.7949), (0.3974, 0.2887, -0.7949), (0.7949, 4.139e-10, -0.4913), (-0.643, -0.4672, -0.4913), (-0.4912, -2.07e-10, -0.7949), (-0.643, 0.4672, -0.4913), (-0.1518, 0.4672, -0.7949), (0.2456, 0.7559, -0.4913), (0.8887, 0.2887, -2.255e-07), (0.8887, -0.2887, -2.253e-07), (0.5492, -0.7559, -6.85e-08), (-5.95e-10, -0.9344, -4.139e-10), (-0.5492, -0.7559, 6.861e-08), (-0.8887, -0.2887, 2.281e-07), (-0.8887, 0.2887, 2.262e-07), (-0.5492, 0.7559, 6.83e-08), (8.278e-10, 0.9344, 1.035e-10), (0.5492, 0.7559, -6.83e-08), (0.643, -0.4672, 0.4913), (-0.2456, -0.7559, 0.4913), (-0.7949, 8.278e-10, 0.4913), (-0.2456, 0.7559, 0.4913), (0.643, 0.4672, 0.4913), (0.4912, -4.139e-10, 0.7949), (0.1518, -0.4672, 0.7949), (-0.3974, -0.2887, 0.7949), (-0.3974, 0.2887, 0.7949), (0.1518, 0.4672, 0.7949)], [], [(0, 3, 4, 1), (1, 4, 652, 651), (3, 567, 568, 4), (4, 568, 920, 652), (0, 1, 5, 2), (2, 5, 745, 744), (1, 651, 650, 5), (5, 650, 932, 745), (0, 2, 6, 3), (3, 6, 566, 567), (2, 744, 743, 6), (6, 743, 934, 566), (7, 10, 11, 8), (8, 11, 562, 561), (10, 573, 574, 11), (11, 574, 921, 562), (7, 8, 12, 9), (9, 12, 754, 753), (8, 561, 560, 12), (12, 560, 932, 754), (7, 9, 13, 10), (10, 13, 572, 573), (9, 753, 752, 13), (13, 752, 936, 572), (14, 17, 18, 15), (15, 18, 568, 567), (17, 579, 580, 18), (18, 580, 920, 568), (14, 15, 19, 16), (16, 19, 763, 762), (15, 567, 566, 19), (19, 566, 934, 763), (14, 16, 20, 17), (17, 20, 578, 579), (16, 762, 761, 20), (20, 761, 938, 578), (21, 24, 25, 22), (22, 25, 580, 579), (24, 585, 586, 25), (25, 586, 920, 580), (21, 22, 26, 23), (23, 26, 772, 771), (22, 579, 578, 26), (26, 578, 938, 772), (21, 23, 27, 24), (24, 27, 584, 585), (23, 771, 770, 27), (27, 770, 940, 584), (28, 31, 32, 29), (29, 32, 586, 585), (31, 660, 661, 32), (32, 661, 920, 586), (28, 29, 33, 30), (30, 33, 781, 780), (29, 585, 584, 33), (33, 584, 940, 781), (28, 30, 34, 31), (31, 34, 659, 660), (30, 780, 779, 34), (34, 779, 935, 659), (35, 38, 39, 36), (36, 39, 574, 573), (38, 594, 595, 39), (39, 595, 921, 574), (35, 36, 40, 37), (37, 40, 790, 789), (36, 573, 572, 40), (40, 572, 936, 790), (35, 37, 41, 38), (38, 41, 593, 594), (37, 789, 788, 41), (41, 788, 943, 593), (42, 45, 46, 43), (43, 46, 565, 564), (45, 600, 601, 46), (46, 601, 922, 565), (42, 43, 47, 44), (44, 47, 799, 798), (43, 564, 563, 47), (47, 563, 933, 799), (42, 44, 48, 45), (45, 48, 599, 600), (44, 798, 797, 48), (48, 797, 945, 599), (49, 52, 53, 50), (50, 53, 577, 576), (52, 606, 607, 53), (53, 607, 923, 577), (49, 50, 54, 51), (51, 54, 808, 807), (50, 576, 575, 54), (54, 575, 937, 808), (49, 51, 55, 52), (52, 55, 605, 606), (51, 807, 806, 55), (55, 806, 947, 605), (56, 59, 60, 57), (57, 60, 583, 582), (59, 612, 613, 60), (60, 613, 924, 583), (56, 57, 61, 58), (58, 61, 817, 816), (57, 582, 581, 61), (61, 581, 939, 817), (56, 58, 62, 59), (59, 62, 611, 612), (58, 816, 815, 62), (62, 815, 949, 611), (63, 66, 67, 64), (64, 67, 589, 588), (66, 618, 619, 67), (67, 619, 925, 589), (63, 64, 68, 65), (65, 68, 826, 825), (64, 588, 587, 68), (68, 587, 941, 826), (63, 65, 69, 66), (66, 69, 617, 618), (65, 825, 824, 69), (69, 824, 951, 617), (70, 73, 74, 71), (71, 74, 595, 594), (73, 687, 688, 74), (74, 688, 921, 595), (70, 71, 75, 72), (72, 75, 835, 834), (71, 594, 593, 75), (75, 593, 943, 835), (70, 72, 76, 73), (73, 76, 686, 687), (72, 834, 833, 76), (76, 833, 944, 686), (77, 80, 81, 78), (78, 81, 601, 600), (80, 693, 694, 81), (81, 694, 922, 601), (77, 78, 82, 79), (79, 82, 844, 843), (78, 600, 599, 82), (82, 599, 945, 844), (77, 79, 83, 80), (80, 83, 692, 693), (79, 843, 842, 83), (83, 842, 946, 692), (84, 87, 88, 85), (85, 88, 607, 606), (87, 699, 700, 88), (88, 700, 923, 607), (84, 85, 89, 86), (86, 89, 853, 852), (85, 606, 605, 89), (89, 605, 947, 853), (84, 86, 90, 87), (87, 90, 698, 699), (86, 852, 851, 90), (90, 851, 948, 698), (91, 94, 95, 92), (92, 95, 613, 612), (94, 705, 706, 95), (95, 706, 924, 613), (91, 92, 96, 93), (93, 96, 862, 861), (92, 612, 611, 96), (96, 611, 949, 862), (91, 93, 97, 94), (94, 97, 704, 705), (93, 861, 860, 97), (97, 860, 950, 704), (98, 101, 102, 99), (99, 102, 619, 618), (101, 681, 682, 102), (102, 682, 925, 619), (98, 99, 103, 100), (100, 103, 871, 870), (99, 618, 617, 103), (103, 617, 951, 871), (98, 100, 104, 101), (101, 104, 680, 681), (100, 870, 869, 104), (104, 869, 942, 680), (105, 108, 109, 106), (106, 109, 622, 621), (108, 639, 640, 109), (109, 640, 926, 622), (105, 106, 110, 107), (107, 110, 880, 879), (106, 621, 620, 110), (110, 620, 952, 880), (105, 107, 111, 108), (108, 111, 638, 639), (107, 879, 878, 111), (111, 878, 958, 638), (112, 115, 116, 113), (113, 116, 625, 624), (115, 642, 643, 116), (116, 643, 927, 625), (112, 113, 117, 114), (114, 117, 889, 888), (113, 624, 623, 117), (117, 623, 953, 889), (112, 114, 118, 115), (115, 118, 641, 642), (114, 888, 887, 118), (118, 887, 959, 641), (119, 122, 123, 120), (120, 123, 628, 627), (122, 645, 646, 123), (123, 646, 928, 628), (119, 120, 124, 121), (121, 124, 898, 897), (120, 627, 626, 124), (124, 626, 954, 898), (119, 121, 125, 122), (122, 125, 644, 645), (121, 897, 896, 125), (125, 896, 960, 644), (126, 129, 130, 127), (127, 130, 631, 630), (129, 648, 649, 130), (130, 649, 929, 631), (126, 127, 131, 128), (128, 131, 907, 906), (127, 630, 629, 131), (131, 629, 955, 907), (126, 128, 132, 129), (129, 132, 647, 648), (128, 906, 905, 132), (132, 905, 961, 647), (133, 136, 137, 134), (134, 137, 634, 633), (136, 726, 727, 137), (137, 727, 930, 634), (133, 134, 138, 135), (135, 138, 916, 915), (134, 633, 632, 138), (138, 632, 956, 916), (133, 135, 139, 136), (136, 139, 725, 726), (135, 915, 914, 139), (139, 914, 957, 725), (140, 143, 144, 141), (141, 144, 740, 741), (143, 657, 656, 144), (144, 656, 934, 740), (140, 141, 145, 142), (142, 145, 563, 564), (141, 741, 742, 145), (145, 742, 933, 563), (140, 142, 146, 143), (143, 146, 658, 657), (142, 564, 565, 146), (146, 565, 922, 658), (147, 150, 151, 148), (148, 151, 743, 744), (150, 741, 740, 151), (151, 740, 934, 743), (147, 148, 152, 149), (149, 152, 748, 747), (148, 744, 745, 152), (152, 745, 932, 748), (147, 149, 153, 150), (150, 153, 742, 741), (149, 747, 746, 153), (153, 746, 933, 742), (154, 157, 158, 155), (155, 158, 560, 561), (157, 747, 748, 158), (158, 748, 932, 560), (154, 155, 159, 156), (156, 159, 655, 654), (155, 561, 562, 159), (159, 562, 921, 655), (154, 156, 160, 157), (157, 160, 746, 747), (156, 654, 653, 160), (160, 653, 933, 746), (161, 164, 165, 162), (162, 165, 749, 750), (164, 663, 662, 165), (165, 662, 936, 749), (161, 162, 166, 163), (163, 166, 569, 570), (162, 750, 751, 166), (166, 751, 935, 569), (161, 163, 167, 164), (164, 167, 664, 663), (163, 570, 571, 167), (167, 571, 925, 664), (168, 171, 172, 169), (169, 172, 752, 753), (171, 750, 749, 172), (172, 749, 936, 752), (168, 169, 173, 170), (170, 173, 757, 756), (169, 753, 754, 173), (173, 754, 932, 757), (168, 170, 174, 171), (171, 174, 751, 750), (170, 756, 755, 174), (174, 755, 935, 751), (175, 178, 179, 176), (176, 179, 650, 651), (178, 756, 757, 179), (179, 757, 932, 650), (175, 176, 180, 177), (177, 180, 661, 660), (176, 651, 652, 180), (180, 652, 920, 661), (175, 177, 181, 178), (178, 181, 755, 756), (177, 660, 659, 181), (181, 659, 935, 755), (182, 185, 186, 183), (183, 186, 758, 759), (185, 669, 668, 186), (186, 668, 938, 758), (182, 183, 187, 184), (184, 187, 575, 576), (183, 759, 760, 187), (187, 760, 937, 575), (182, 184, 188, 185), (185, 188, 670, 669), (184, 576, 577, 188), (188, 577, 923, 670), (189, 192, 193, 190), (190, 193, 761, 762), (192, 759, 758, 193), (193, 758, 938, 761), (189, 190, 194, 191), (191, 194, 766, 765), (190, 762, 763, 194), (194, 763, 934, 766), (189, 191, 195, 192), (192, 195, 760, 759), (191, 765, 764, 195), (195, 764, 937, 760), (196, 199, 200, 197), (197, 200, 656, 657), (199, 765, 766, 200), (200, 766, 934, 656), (196, 197, 201, 198), (198, 201, 667, 666), (197, 657, 658, 201), (201, 658, 922, 667), (196, 198, 202, 199), (199, 202, 764, 765), (198, 666, 665, 202), (202, 665, 937, 764), (203, 206, 207, 204), (204, 207, 767, 768), (206, 675, 674, 207), (207, 674, 940, 767), (203, 204, 208, 205), (205, 208, 581, 582), (204, 768, 769, 208), (208, 769, 939, 581), (203, 205, 209, 206), (206, 209, 676, 675), (205, 582, 583, 209), (209, 583, 924, 676), (210, 213, 214, 211), (211, 214, 770, 771), (213, 768, 767, 214), (214, 767, 940, 770), (210, 211, 215, 212), (212, 215, 775, 774), (211, 771, 772, 215), (215, 772, 938, 775), (210, 212, 216, 213), (213, 216, 769, 768), (212, 774, 773, 216), (216, 773, 939, 769), (217, 220, 221, 218), (218, 221, 668, 669), (220, 774, 775, 221), (221, 775, 938, 668), (217, 218, 222, 219), (219, 222, 673, 672), (218, 669, 670, 222), (222, 670, 923, 673), (217, 219, 223, 220), (220, 223, 773, 774), (219, 672, 671, 223), (223, 671, 939, 773), (224, 227, 228, 225), (225, 228, 776, 777), (227, 570, 569, 228), (228, 569, 935, 776), (224, 225, 229, 226), (226, 229, 587, 588), (225, 777, 778, 229), (229, 778, 941, 587), (224, 226, 230, 227), (227, 230, 571, 570), (226, 588, 589, 230), (230, 589, 925, 571), (231, 234, 235, 232), (232, 235, 779, 780), (234, 777, 776, 235), (235, 776, 935, 779), (231, 232, 236, 233), (233, 236, 784, 783), (232, 780, 781, 236), (236, 781, 940, 784), (231, 233, 237, 234), (234, 237, 778, 777), (233, 783, 782, 237), (237, 782, 941, 778), (238, 241, 242, 239), (239, 242, 674, 675), (241, 783, 784, 242), (242, 784, 940, 674), (238, 239, 243, 240), (240, 243, 679, 678), (239, 675, 676, 243), (243, 676, 924, 679), (238, 240, 244, 241), (241, 244, 782, 783), (240, 678, 677, 244), (244, 677, 941, 782), (245, 248, 249, 246), (246, 249, 785, 786), (248, 684, 683, 249), (249, 683, 943, 785), (245, 246, 250, 247), (247, 250, 590, 591), (246, 786, 787, 250), (250, 787, 942, 590), (245, 247, 251, 248), (248, 251, 685, 684), (247, 591, 592, 251), (251, 592, 930, 685), (252, 255, 256, 253), (253, 256, 788, 789), (255, 786, 785, 256), (256, 785, 943, 788), (252, 253, 257, 254), (254, 257, 793, 792), (253, 789, 790, 257), (257, 790, 936, 793), (252, 254, 258, 255), (255, 258, 787, 786), (254, 792, 791, 258), (258, 791, 942, 787), (259, 262, 263, 260), (260, 263, 662, 663), (262, 792, 793, 263), (263, 793, 936, 662), (259, 260, 264, 261), (261, 264, 682, 681), (260, 663, 664, 264), (264, 664, 925, 682), (259, 261, 265, 262), (262, 265, 791, 792), (261, 681, 680, 265), (265, 680, 942, 791), (266, 269, 270, 267), (267, 270, 794, 795), (269, 690, 689, 270), (270, 689, 945, 794), (266, 267, 271, 268), (268, 271, 596, 597), (267, 795, 796, 271), (271, 796, 944, 596), (266, 268, 272, 269), (269, 272, 691, 690), (268, 597, 598, 272), (272, 598, 926, 691), (273, 276, 277, 274), (274, 277, 797, 798), (276, 795, 794, 277), (277, 794, 945, 797), (273, 274, 278, 275), (275, 278, 802, 801), (274, 798, 799, 278), (278, 799, 933, 802), (273, 275, 279, 276), (276, 279, 796, 795), (275, 801, 800, 279), (279, 800, 944, 796), (280, 283, 284, 281), (281, 284, 653, 654), (283, 801, 802, 284), (284, 802, 933, 653), (280, 281, 285, 282), (282, 285, 688, 687), (281, 654, 655, 285), (285, 655, 921, 688), (280, 282, 286, 283), (283, 286, 800, 801), (282, 687, 686, 286), (286, 686, 944, 800), (287, 290, 291, 288), (288, 291, 803, 804), (290, 696, 695, 291), (291, 695, 947, 803), (287, 288, 292, 289), (289, 292, 602, 603), (288, 804, 805, 292), (292, 805, 946, 602), (287, 289, 293, 290), (290, 293, 697, 696), (289, 603, 604, 293), (293, 604, 927, 697), (294, 297, 298, 295), (295, 298, 806, 807), (297, 804, 803, 298), (298, 803, 947, 806), (294, 295, 299, 296), (296, 299, 811, 810), (295, 807, 808, 299), (299, 808, 937, 811), (294, 296, 300, 297), (297, 300, 805, 804), (296, 810, 809, 300), (300, 809, 946, 805), (301, 304, 305, 302), (302, 305, 665, 666), (304, 810, 811, 305), (305, 811, 937, 665), (301, 302, 306, 303), (303, 306, 694, 693), (302, 666, 667, 306), (306, 667, 922, 694), (301, 303, 307, 304), (304, 307, 809, 810), (303, 693, 692, 307), (307, 692, 946, 809), (308, 311, 312, 309), (309, 312, 812, 813), (311, 702, 701, 312), (312, 701, 949, 812), (308, 309, 313, 310), (310, 313, 608, 609), (309, 813, 814, 313), (313, 814, 948, 608), (308, 310, 314, 311), (311, 314, 703, 702), (310, 609, 610, 314), (314, 610, 928, 703), (315, 318, 319, 316), (316, 319, 815, 816), (318, 813, 812, 319), (319, 812, 949, 815), (315, 316, 320, 317), (317, 320, 820, 819), (316, 816, 817, 320), (320, 817, 939, 820), (315, 317, 321, 318), (318, 321, 814, 813), (317, 819, 818, 321), (321, 818, 948, 814), (322, 325, 326, 323), (323, 326, 671, 672), (325, 819, 820, 326), (326, 820, 939, 671), (322, 323, 327, 324), (324, 327, 700, 699), (323, 672, 673, 327), (327, 673, 923, 700), (322, 324, 328, 325), (325, 328, 818, 819), (324, 699, 698, 328), (328, 698, 948, 818), (329, 332, 333, 330), (330, 333, 821, 822), (332, 708, 707, 333), (333, 707, 951, 821), (329, 330, 334, 331), (331, 334, 614, 615), (330, 822, 823, 334), (334, 823, 950, 614), (329, 331, 335, 332), (332, 335, 709, 708), (331, 615, 616, 335), (335, 616, 929, 709), (336, 339, 340, 337), (337, 340, 824, 825), (339, 822, 821, 340), (340, 821, 951, 824), (336, 337, 341, 338), (338, 341, 829, 828), (337, 825, 826, 341), (341, 826, 941, 829), (336, 338, 342, 339), (339, 342, 823, 822), (338, 828, 827, 342), (342, 827, 950, 823), (343, 346, 347, 344), (344, 347, 677, 678), (346, 828, 829, 347), (347, 829, 941, 677), (343, 344, 348, 345), (345, 348, 706, 705), (344, 678, 679, 348), (348, 679, 924, 706), (343, 345, 349, 346), (346, 349, 827, 828), (345, 705, 704, 349), (349, 704, 950, 827), (350, 353, 354, 351), (351, 354, 830, 831), (353, 597, 596, 354), (354, 596, 944, 830), (350, 351, 355, 352), (352, 355, 620, 621), (351, 831, 832, 355), (355, 832, 952, 620), (350, 352, 356, 353), (353, 356, 598, 597), (352, 621, 622, 356), (356, 622, 926, 598), (357, 360, 361, 358), (358, 361, 833, 834), (360, 831, 830, 361), (361, 830, 944, 833), (357, 358, 362, 359), (359, 362, 838, 837), (358, 834, 835, 362), (362, 835, 943, 838), (357, 359, 363, 360), (360, 363, 832, 831), (359, 837, 836, 363), (363, 836, 952, 832), (364, 367, 368, 365), (365, 368, 683, 684), (367, 837, 838, 368), (368, 838, 943, 683), (364, 365, 369, 366), (366, 369, 712, 711), (365, 684, 685, 369), (369, 685, 930, 712), (364, 366, 370, 367), (367, 370, 836, 837), (366, 711, 710, 370), (370, 710, 952, 836), (371, 374, 375, 372), (372, 375, 839, 840), (374, 603, 602, 375), (375, 602, 946, 839), (371, 372, 376, 373), (373, 376, 623, 624), (372, 840, 841, 376), (376, 841, 953, 623), (371, 373, 377, 374), (374, 377, 604, 603), (373, 624, 625, 377), (377, 625, 927, 604), (378, 381, 382, 379), (379, 382, 842, 843), (381, 840, 839, 382), (382, 839, 946, 842), (378, 379, 383, 380), (380, 383, 847, 846), (379, 843, 844, 383), (383, 844, 945, 847), (378, 380, 384, 381), (381, 384, 841, 840), (380, 846, 845, 384), (384, 845, 953, 841), (385, 388, 389, 386), (386, 389, 689, 690), (388, 846, 847, 389), (389, 847, 945, 689), (385, 386, 390, 387), (387, 390, 715, 714), (386, 690, 691, 390), (390, 691, 926, 715), (385, 387, 391, 388), (388, 391, 845, 846), (387, 714, 713, 391), (391, 713, 953, 845), (392, 395, 396, 393), (393, 396, 848, 849), (395, 609, 608, 396), (396, 608, 948, 848), (392, 393, 397, 394), (394, 397, 626, 627), (393, 849, 850, 397), (397, 850, 954, 626), (392, 394, 398, 395), (395, 398, 610, 609), (394, 627, 628, 398), (398, 628, 928, 610), (399, 402, 403, 400), (400, 403, 851, 852), (402, 849, 848, 403), (403, 848, 948, 851), (399, 400, 404, 401), (401, 404, 856, 855), (400, 852, 853, 404), (404, 853, 947, 856), (399, 401, 405, 402), (402, 405, 850, 849), (401, 855, 854, 405), (405, 854, 954, 850), (406, 409, 410, 407), (407, 410, 695, 696), (409, 855, 856, 410), (410, 856, 947, 695), (406, 407, 411, 408), (408, 411, 718, 717), (407, 696, 697, 411), (411, 697, 927, 718), (406, 408, 412, 409), (409, 412, 854, 855), (408, 717, 716, 412), (412, 716, 954, 854), (413, 416, 417, 414), (414, 417, 857, 858), (416, 615, 614, 417), (417, 614, 950, 857), (413, 414, 418, 415), (415, 418, 629, 630), (414, 858, 859, 418), (418, 859, 955, 629), (413, 415, 419, 416), (416, 419, 616, 615), (415, 630, 631, 419), (419, 631, 929, 616), (420, 423, 424, 421), (421, 424, 860, 861), (423, 858, 857, 424), (424, 857, 950, 860), (420, 421, 425, 422), (422, 425, 865, 864), (421, 861, 862, 425), (425, 862, 949, 865), (420, 422, 426, 423), (423, 426, 859, 858), (422, 864, 863, 426), (426, 863, 955, 859), (427, 430, 431, 428), (428, 431, 701, 702), (430, 864, 865, 431), (431, 865, 949, 701), (427, 428, 432, 429), (429, 432, 721, 720), (428, 702, 703, 432), (432, 703, 928, 721), (427, 429, 433, 430), (430, 433, 863, 864), (429, 720, 719, 433), (433, 719, 955, 863), (434, 437, 438, 435), (435, 438, 866, 867), (437, 591, 590, 438), (438, 590, 942, 866), (434, 435, 439, 436), (436, 439, 632, 633), (435, 867, 868, 439), (439, 868, 956, 632), (434, 436, 440, 437), (437, 440, 592, 591), (436, 633, 634, 440), (440, 634, 930, 592), (441, 444, 445, 442), (442, 445, 869, 870), (444, 867, 866, 445), (445, 866, 942, 869), (441, 442, 446, 443), (443, 446, 874, 873), (442, 870, 871, 446), (446, 871, 951, 874), (441, 443, 447, 444), (444, 447, 868, 867), (443, 873, 872, 447), (447, 872, 956, 868), (448, 451, 452, 449), (449, 452, 707, 708), (451, 873, 874, 452), (452, 874, 951, 707), (448, 449, 453, 450), (450, 453, 724, 723), (449, 708, 709, 453), (453, 709, 929, 724), (448, 450, 454, 451), (451, 454, 872, 873), (450, 723, 722, 454), (454, 722, 956, 872), (455, 458, 459, 456), (456, 459, 875, 876), (458, 729, 728, 459), (459, 728, 958, 875), (455, 456, 460, 457), (457, 460, 635, 636), (456, 876, 877, 460), (460, 877, 957, 635), (455, 457, 461, 458), (458, 461, 730, 729), (457, 636, 637, 461), (461, 637, 931, 730), (462, 465, 466, 463), (463, 466, 878, 879), (465, 876, 875, 466), (466, 875, 958, 878), (462, 463, 467, 464), (464, 467, 883, 882), (463, 879, 880, 467), (467, 880, 952, 883), (462, 464, 468, 465), (465, 468, 877, 876), (464, 882, 881, 468), (468, 881, 957, 877), (469, 472, 473, 470), (470, 473, 710, 711), (472, 882, 883, 473), (473, 883, 952, 710), (469, 470, 474, 471), (471, 474, 727, 726), (470, 711, 712, 474), (474, 712, 930, 727), (469, 471, 475, 472), (472, 475, 881, 882), (471, 726, 725, 475), (475, 725, 957, 881), (476, 479, 480, 477), (477, 480, 884, 885), (479, 732, 731, 480), (480, 731, 959, 884), (476, 477, 481, 478), (478, 481, 728, 729), (477, 885, 886, 481), (481, 886, 958, 728), (476, 478, 482, 479), (479, 482, 733, 732), (478, 729, 730, 482), (482, 730, 931, 733), (483, 486, 487, 484), (484, 487, 887, 888), (486, 885, 884, 487), (487, 884, 959, 887), (483, 484, 488, 485), (485, 488, 892, 891), (484, 888, 889, 488), (488, 889, 953, 892), (483, 485, 489, 486), (486, 489, 886, 885), (485, 891, 890, 489), (489, 890, 958, 886), (490, 493, 494, 491), (491, 494, 713, 714), (493, 891, 892, 494), (494, 892, 953, 713), (490, 491, 495, 492), (492, 495, 640, 639), (491, 714, 715, 495), (495, 715, 926, 640), (490, 492, 496, 493), (493, 496, 890, 891), (492, 639, 638, 496), (496, 638, 958, 890), (497, 500, 501, 498), (498, 501, 893, 894), (500, 735, 734, 501), (501, 734, 960, 893), (497, 498, 502, 499), (499, 502, 731, 732), (498, 894, 895, 502), (502, 895, 959, 731), (497, 499, 503, 500), (500, 503, 736, 735), (499, 732, 733, 503), (503, 733, 931, 736), (504, 507, 508, 505), (505, 508, 896, 897), (507, 894, 893, 508), (508, 893, 960, 896), (504, 505, 509, 506), (506, 509, 901, 900), (505, 897, 898, 509), (509, 898, 954, 901), (504, 506, 510, 507), (507, 510, 895, 894), (506, 900, 899, 510), (510, 899, 959, 895), (511, 514, 515, 512), (512, 515, 716, 717), (514, 900, 901, 515), (515, 901, 954, 716), (511, 512, 516, 513), (513, 516, 643, 642), (512, 717, 718, 516), (516, 718, 927, 643), (511, 513, 517, 514), (514, 517, 899, 900), (513, 642, 641, 517), (517, 641, 959, 899), (518, 521, 522, 519), (519, 522, 902, 903), (521, 738, 737, 522), (522, 737, 961, 902), (518, 519, 523, 520), (520, 523, 734, 735), (519, 903, 904, 523), (523, 904, 960, 734), (518, 520, 524, 521), (521, 524, 739, 738), (520, 735, 736, 524), (524, 736, 931, 739), (525, 528, 529, 526), (526, 529, 905, 906), (528, 903, 902, 529), (529, 902, 961, 905), (525, 526, 530, 527), (527, 530, 910, 909), (526, 906, 907, 530), (530, 907, 955, 910), (525, 527, 531, 528), (528, 531, 904, 903), (527, 909, 908, 531), (531, 908, 960, 904), (532, 535, 536, 533), (533, 536, 719, 720), (535, 909, 910, 536), (536, 910, 955, 719), (532, 533, 537, 534), (534, 537, 646, 645), (533, 720, 721, 537), (537, 721, 928, 646), (532, 534, 538, 535), (535, 538, 908, 909), (534, 645, 644, 538), (538, 644, 960, 908), (539, 542, 543, 540), (540, 543, 911, 912), (542, 636, 635, 543), (543, 635, 957, 911), (539, 540, 544, 541), (541, 544, 737, 738), (540, 912, 913, 544), (544, 913, 961, 737), (539, 541, 545, 542), (542, 545, 637, 636), (541, 738, 739, 545), (545, 739, 931, 637), (546, 549, 550, 547), (547, 550, 914, 915), (549, 912, 911, 550), (550, 911, 957, 914), (546, 547, 551, 548), (548, 551, 919, 918), (547, 915, 916, 551), (551, 916, 956, 919), (546, 548, 552, 549), (549, 552, 913, 912), (548, 918, 917, 552), (552, 917, 961, 913), (553, 556, 557, 554), (554, 557, 722, 723), (556, 918, 919, 557), (557, 919, 956, 722), (553, 554, 558, 555), (555, 558, 649, 648), (554, 723, 724, 558), (558, 724, 929, 649), (553, 555, 559, 556), (556, 559, 917, 918), (555, 648, 647, 559), (559, 647, 961, 917)])
me_icosphere.polygons.foreach_set('use_smooth', [True] * 960)
me_icosphere.use_remesh_preserve_volume = False
me_icosphere.use_remesh_preserve_attributes = False
me_icosphere.use_mirror_vertex_groups = False
me_icosphere.update()

# ---- objects
ob_icosphere = bpy.data.objects.new('Icosphere', me_icosphere)
ob_lamp = bpy.data.objects.new('Lamp', light_lamp)
ob_camera = bpy.data.objects.new('Camera', cam_camera)

# ---- transforms, parenting, visibility, modifiers, constraints
ob_icosphere.location = (4.446, 0.6872, 0.9288)
ob_icosphere.lineart.crease_threshold = 0.0
ob_lamp.location = (4.076, 1.005, 5.904)
ob_lamp.rotation_euler = (0.6503, 0.05522, 1.866)
ob_lamp.lock_rotations_4d = False
ob_lamp.empty_display_type = 'ARROWS'
ob_lamp.color = (0.0, 0.0, 0.0, 0.0)
ob_lamp.lineart.crease_threshold = 0.0
ob_camera.location = (7.481, -6.508, 5.344)
ob_camera.rotation_euler = (1.109, 0.01082, 0.8149)
ob_camera.lock_rotations_4d = False
ob_camera.empty_display_type = 'ARROWS'
ob_camera.color = (0.0, 0.0, 0.0, 0.0)
ob_camera.display_type = 'WIRE'
ob_camera.lineart.crease_threshold = 0.0

# ---- collection membership
col_collection_1.objects.link(ob_icosphere)
col_collection_1.objects.link(ob_lamp)
col_collection_1.objects.link(ob_camera)

# ---- scene / render settings (as saved in the file)
scene.camera = ob_camera
scene.frame_start = 1; scene.frame_end = 50; scene.frame_set(42)
scene.render.engine = 'BLENDER_EEVEE_NEXT'
scene.render.image_settings.color_mode = 'RGB'
scene.render.image_settings.compression = 90
scene.render.resolution_percentage = 50
scene.render.dither_intensity = 0.0
scene.render.bake_margin = 2
scene.render.bake_bias = 0.0
scene.cycles.use_denoising = False
scene.cycles.samples = 10
scene.cycles.sampling_pattern = 'TABULATED_SOBOL'
scene.cycles.light_sampling_threshold = 0.0
scene.cycles.use_adaptive_sampling = False
scene.cycles.use_light_tree = False
scene.cycles.blur_glossy = 0.0
scene.cycles.volume_bounces = 1
scene.cycles.pixel_filter_type = 'GAUSSIAN'
scene.cycles.sample_clamp_indirect = 0.0
scene.view_settings.view_transform = 'Standard'
bpy.context.view_layer.update()
